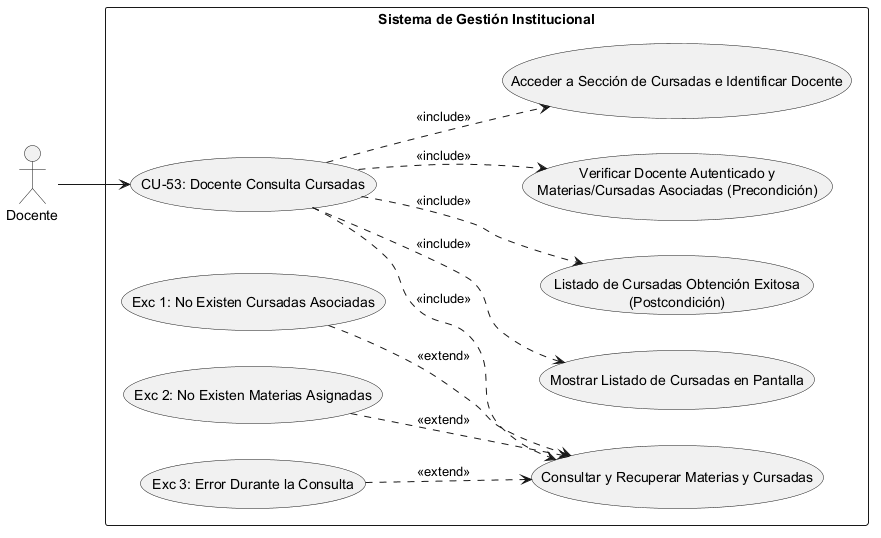

The diagram above was rendered by PlantUML. Its source (embedded in the PNG):
@startuml
left to right direction
skinparam packageStyle rectangle

' Definición de Actores
actor "Docente" as Actor

rectangle "Sistema de Gestión Institucional" {
    
    ' Caso de Uso Principal
    usecase "CU-53: Docente Consulta Cursadas" as CU53
    
    ' --- PRECONDICIONES ---
    usecase "Verificar Docente Autenticado y\nMaterias/Cursadas Asociadas (Precondición)" as Precond
    
    ' --- SECUENCIA NORMAL ---
    usecase "Acceder a Sección de Cursadas e Identificar Docente" as Sec1
    usecase "Consultar y Recuperar Materias y Cursadas" as Sec2
    usecase "Mostrar Listado de Cursadas en Pantalla" as Sec3
    
    ' --- POSTCONDICIÓN ---
    usecase "Listado de Cursadas Obtención Exitosa\n(Postcondición)" as Post
    
    ' --- EXCEPCIONES ---
    usecase "Exc 1: No Existen Cursadas Asociadas" as Exc1
    usecase "Exc 2: No Existen Materias Asignadas" as Exc2
    usecase "Exc 3: Error Durante la Consulta" as Exc3

    ' Conexión del Actor al caso raíz
    Actor --> CU53

    ' Relaciones de Inclusión (Precondiciones, Secuencia Normal y Postcondición)
    CU53 ..> Precond : <<include>>
    CU53 ..> Sec1 : <<include>>
    CU53 ..> Sec2 : <<include>>
    CU53 ..> Sec3 : <<include>>
    CU53 ..> Post : <<include>>

    ' Relaciones de Extensión (Excepciones vinculadas al paso correspondiente)
    Exc1 ..> Sec2 : <<extend>>
    Exc2 ..> Sec2 : <<extend>>
    Exc3 ..> Sec2 : <<extend>>
}
@enduml